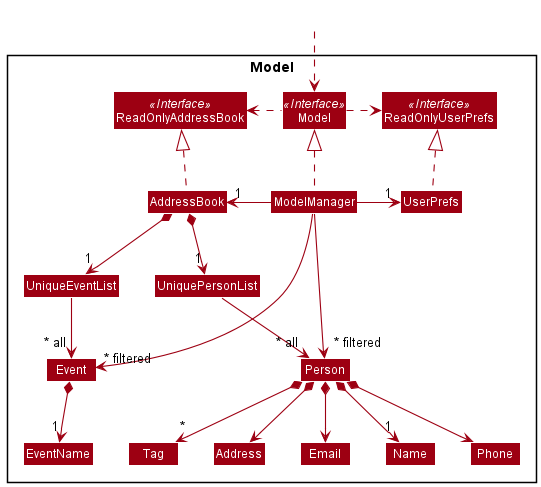

The diagram above was rendered by PlantUML. Its source (embedded in the PNG):
@startuml
!include style.puml
skinparam arrowThickness 1.1
skinparam arrowColor MODEL_COLOR
skinparam classBackgroundColor MODEL_COLOR

Package Model <<Rectangle>>{
Interface ReadOnlyAddressBook <<Interface>>
Interface ReadOnlyUserPrefs <<Interface>>
Interface Model <<Interface>>
Class AddressBook
Class ReadOnlyAddressBook
Class Model
Class ModelManager
Class UserPrefs
Class ReadOnlyUserPrefs

Class UniqueEventList
Class UniquePersonList
Class Event
Class Person
Class Address
Class Email
Class Name
Class Phone
Class Tag
Class EventName
}

Class HiddenOutside #FFFFFF
HiddenOutside ..> Model

AddressBook .up.|> ReadOnlyAddressBook

ModelManager .up.|> Model
Model .right.> ReadOnlyUserPrefs
Model .left.> ReadOnlyAddressBook
ModelManager -left-> "1" AddressBook
ModelManager -right-> "1" UserPrefs
UserPrefs .up.|> ReadOnlyUserPrefs

AddressBook *--> "1" UniqueEventList
AddressBook *--> "1" UniquePersonList
UniqueEventList --> "~* all" Event
UniquePersonList --> "~* all" Person
Event *--> "1" EventName
Person *--> "1" Name
Person *--> Phone
Person *--> Email
Person *--> Address
Person *--> "*" Tag

Name -[hidden]right-> Phone
Phone -[hidden]right-> Address
Address -[hidden]right-> Email

ModelManager -->"~* filtered" Event
ModelManager -->"~* filtered" Person
@enduml